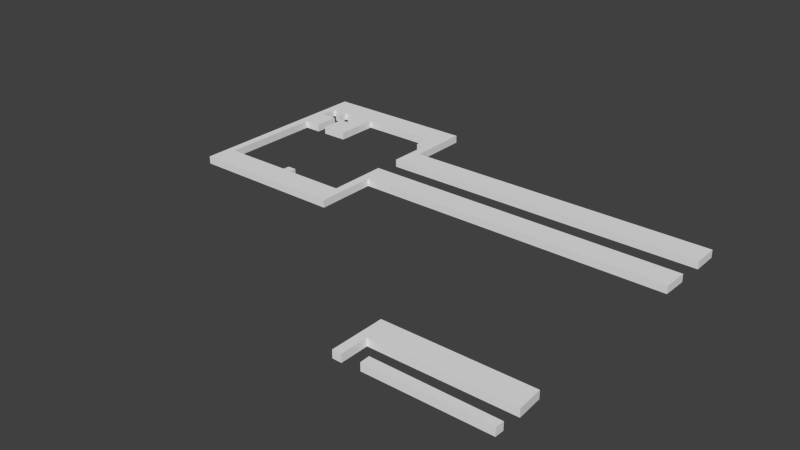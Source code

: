 # Source: Lvl1_D2_4_exp.blend  (saved by Blender 2.74.0; exported with 4.5.12 LTS)
import bpy
from mathutils import Matrix  # noqa: F401  (used for matrix-valued properties, if any)

bpy.ops.wm.read_factory_settings(use_empty=True)
scene = bpy.context.scene
scene.name = 'Scene'

# ---- collections
col_collection_1 = bpy.data.collections.new('Collection 1'); scene.collection.children.link(col_collection_1)

# ---- world
world_world = bpy.data.worlds.new('World'); scene.world = world_world
world_world.color = (0.05088, 0.05088, 0.05088)
world_world.use_sun_shadow = False
world_world.sun_shadow_jitter_overblur = 0.0
world_world.cycles.sampling_method = 'MANUAL'
world_world.cycles.sample_map_resolution = 256

# ---- meshes
me_cube_002 = bpy.data.meshes.new('Cube.002')
me_cube_002.from_pydata([(0.6308, 35.77, -1.0), (0.6308, 35.77, 0.3), (-54.47, 35.81, -1.0), (-54.47, 35.81, 0.3), (-54.47, 25.54, -1.0), (-54.47, 25.54, 0.3), (-64.75, 25.51, -1.0), (-64.75, 25.51, 0.3), (-64.74, 26.77, -1.0), (-64.74, 26.77, 0.3), (-66.21, 26.74, -1.0), (-66.21, 26.74, 0.3), (-66.28, 25.6, -1.0), (-66.28, 25.6, 0.3), (-78.06, 25.56, -1.0), (-78.06, 25.56, 0.3), (-78.02, 43.24, -1.0), (-78.02, 43.24, 0.3), (-75.16, 43.24, -1.0), (-75.16, 43.24, 0.3), (-75.16, 47.6, -1.0), (-75.16, 47.6, 0.3), (-78.1, 47.6, -1.0), (-78.1, 47.6, 0.3), (-78.05, 50.65, -1.0), (-78.05, 50.65, 0.3), (-76.41, 50.64, -1.0), (-76.41, 50.64, 0.3), (-76.34, 49.17, -1.0), (-76.34, 49.17, 0.3), (-75.26, 49.13, -1.0), (-75.26, 49.13, 0.3), (-75.21, 50.62, -1.0), (-75.21, 50.62, 0.3), (-73.35, 50.66, -1.0), (-73.35, 50.66, 0.3), (-73.38, 49.16, -1.0), (-73.38, 49.16, 0.3), (-70.66, 49.18, -1.0), (-70.66, 49.18, 0.3), (-70.63, 47.61, -1.0), (-70.63, 47.61, 0.3), (-73.54, 47.62, -1.0), (-73.54, 47.62, 0.3), (-73.57, 43.28, -1.0), (-73.57, 43.28, 0.3), (-69.19, 43.3, -1.0), (-69.19, 43.3, 0.3), (-69.16, 50.64, -1.0), (-69.16, 50.64, 0.3), (-54.49, 50.6, -1.0), (-54.49, 50.6, 0.3), (-54.41, 49.11, -1.0), (-54.41, 49.11, 0.3), (-55.88, 49.15, -1.0), (-55.88, 49.15, 0.3), (-55.9, 47.7, -1.0), (-55.9, 47.7, 0.3), (-54.39, 47.7, -1.0), (-54.39, 47.7, 0.3), (-54.43, 40.29, -1.0), (-54.43, 40.29, 0.3), (0.6744, 40.41, -1.0), (0.6744, 40.41, 0.3), (0.6102, 44.78, -1.0), (0.6102, 44.78, 0.3), (-52.88, 44.62, -1.0), (-52.88, 44.62, 0.3), (-52.92, 55.07, -1.0), (-52.92, 55.07, 0.3), (-79.46, 55.02, -1.0), (-79.46, 55.02, 0.3), (-79.46, 21.18, -1.0), (-79.46, 21.18, 0.3), (-53.02, 21.13, -1.0), (-53.02, 21.13, 0.3), (-52.97, 31.53, -1.0), (-52.97, 31.53, 0.3), (0.5697, 31.49, -1.0), (0.5697, 31.49, 0.3), (0.7298, -6.935, -1.0), (0.7298, -6.935, 0.3), (-19.17, -6.819, -1.0), (-19.17, -6.819, 0.3), (-19.1, -8.496, -1.0), (-19.1, -8.496, 0.3), (0.6973, -8.416, -1.0), (0.6973, -8.416, 0.3), (0.8164, -3.819, -1.0), (0.8164, -3.819, 0.3), (-22.05, -3.921, -1.0), (-22.05, -3.921, 0.3), (-22.05, -8.648, -1.0), (-22.05, -8.648, 0.3), (-23.57, -8.626, -1.0), (-23.57, -8.626, 0.3), (-23.55, 0.4947, -1.0), (-23.55, 0.4947, 0.3), (0.5341, 0.5616, -1.0), (0.5341, 0.5616, 0.3)], [], [(0, 1, 3, 2), (2, 3, 5, 4), (4, 5, 7, 6), (6, 7, 9, 8), (8, 9, 11, 10), (10, 11, 13, 12), (12, 13, 15, 14), (14, 15, 17, 16), (16, 17, 19, 18), (18, 19, 21, 20), (20, 21, 23, 22), (22, 23, 25, 24), (24, 25, 27, 26), (26, 27, 29, 28), (28, 29, 31, 30), (30, 31, 33, 32), (32, 33, 35, 34), (34, 35, 37, 36), (36, 37, 39, 38), (38, 39, 41, 40), (40, 41, 43, 42), (42, 43, 45, 44), (44, 45, 47, 46), (46, 47, 49, 48), (48, 49, 51, 50), (50, 51, 53, 52), (52, 53, 55, 54), (54, 55, 57, 56), (56, 57, 59, 58), (58, 59, 61, 60), (60, 61, 63, 62), (62, 63, 65, 64), (64, 65, 67, 66), (66, 67, 69, 68), (68, 69, 71, 70), (70, 71, 73, 72), (72, 73, 75, 74), (74, 75, 77, 76), (76, 77, 79, 78), (78, 79, 1, 0), (1, 79, 77, 75, 73, 71, 69, 67, 65, 63, 61, 59, 57, 55, 53, 51, 49, 47, 45, 43, 41, 39, 37, 35, 33, 31, 29, 27, 25, 23, 21, 19, 17, 15, 13, 11, 9, 7, 5, 3), (2, 4, 6, 8, 10, 12, 14, 16, 18, 20, 22, 24, 26, 28, 30, 32, 34, 36, 38, 40, 42, 44, 46, 48, 50, 52, 54, 56, 58, 60, 62, 64, 66, 68, 70, 72, 74, 76, 78, 0), (80, 81, 83, 82), (82, 83, 85, 84), (84, 85, 87, 86), (86, 87, 81, 80), (81, 87, 85, 83), (82, 84, 86, 80), (88, 89, 91, 90), (90, 91, 93, 92), (92, 93, 95, 94), (94, 95, 97, 96), (96, 97, 99, 98), (98, 99, 89, 88), (89, 99, 97, 95, 93, 91), (90, 92, 94, 96, 98, 88)])
me_cube_002.use_remesh_preserve_volume = False
me_cube_002.use_remesh_preserve_attributes = False
me_cube_002.use_mirror_vertex_groups = False
me_cube_002.update()

# ---- objects
ob_template_vertices_001 = bpy.data.objects.new('Template vertices.001', me_cube_002)

# ---- transforms, parenting, visibility, modifiers, constraints
ob_template_vertices_001.location = (8.659, -5.599, 0.1475)
ob_template_vertices_001.scale = (0.1852, 0.1852, 0.1852)
ob_template_vertices_001.lineart.crease_threshold = 0.0

# ---- collection membership
col_collection_1.objects.link(ob_template_vertices_001)

# ---- scene / render settings (as saved in the file)
scene.frame_start = 1; scene.frame_end = 250; scene.frame_set(1)
scene.render.engine = 'BLENDER_EEVEE_NEXT'
scene.render.resolution_percentage = 50
scene.render.dither_intensity = 0.0
scene.cycles.use_denoising = False
scene.cycles.samples = 10
scene.cycles.sampling_pattern = 'TABULATED_SOBOL'
scene.cycles.light_sampling_threshold = 0.0
scene.cycles.use_adaptive_sampling = False
scene.cycles.use_light_tree = False
scene.cycles.blur_glossy = 0.0
scene.cycles.pixel_filter_type = 'GAUSSIAN'
scene.cycles.sample_clamp_indirect = 0.0
scene.view_settings.view_transform = 'Standard'
bpy.context.view_layer.update()

# ---- added for rendering (the .blend has no active camera and no usable light): camera, sun
cam_auto = bpy.data.cameras.new('AutoCamera')
cam_auto.lens = 50.0
cam_auto.sensor_width = 36.0
cam_auto.clip_end = 1000.0
ob_auto_camera = bpy.data.objects.new('AutoCamera', cam_auto)
scene.collection.objects.link(ob_auto_camera)
ob_auto_camera.location = (18.937, -22.3734, 14.1302)
ob_auto_camera.rotation_euler = (1.09748, -7.21219e-08, 0.694738)
scene.camera = ob_auto_camera
light_auto_sun = bpy.data.lights.new('AutoSun', 'SUN')
light_auto_sun.energy = 3.0
light_auto_sun.angle = 0.0523599
ob_auto_sun = bpy.data.objects.new('AutoSun', light_auto_sun)
scene.collection.objects.link(ob_auto_sun)
ob_auto_sun.rotation_euler = (0.872665, 0.174533, 0.523599)
bpy.context.view_layer.update()

